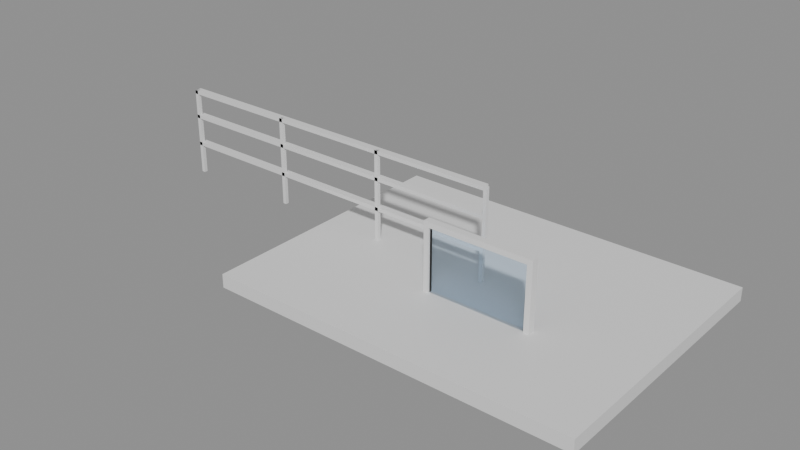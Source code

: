 # Source: e0375_after.blend  (saved by Blender 5.2.44; exported with 4.5.12 LTS)
import bpy
from mathutils import Matrix  # noqa: F401  (used for matrix-valued properties, if any)

bpy.ops.wm.read_factory_settings(use_empty=True)
scene = bpy.context.scene
scene.name = 'Scene'

# ---- materials (node trees are filled in below, after node groups)
mat_madera_roble = bpy.data.materials.new('Madera_Roble')
mat_acero_inox = bpy.data.materials.new('Acero_Inox')
mat_marco_pintura = bpy.data.materials.new('Marco_Pintura')
mat_vidrio = bpy.data.materials.new('Vidrio')

# ---- material node trees
mat_madera_roble.use_nodes = True; mat_madera_roble.node_tree.nodes.clear()
_N = mat_madera_roble.node_tree.nodes; _L = mat_madera_roble.node_tree.links
n0 = _N.new('ShaderNodeBsdfPrincipled'); n0.name = 'Principled BSDF'; n0.location = (-200, 100)
n0.inputs[3].default_value = 1.45
n0.inputs[10].default_value = 0.005
n1 = _N.new('ShaderNodeOutputMaterial'); n1.name = 'Material Output'; n1.location = (200, 100)
_L.new(n0.outputs[0], n1.inputs[0])
n1.is_active_output = True
mat_acero_inox.use_nodes = True; mat_acero_inox.node_tree.nodes.clear()
_N = mat_acero_inox.node_tree.nodes; _L = mat_acero_inox.node_tree.links
n0 = _N.new('ShaderNodeBsdfPrincipled'); n0.name = 'Principled BSDF'; n0.location = (-200, 100)
n0.inputs[3].default_value = 1.45
n0.inputs[10].default_value = 0.005
n1 = _N.new('ShaderNodeOutputMaterial'); n1.name = 'Material Output'; n1.location = (200, 100)
_L.new(n0.outputs[0], n1.inputs[0])
n1.is_active_output = True
mat_marco_pintura.use_nodes = True; mat_marco_pintura.node_tree.nodes.clear()
_N = mat_marco_pintura.node_tree.nodes; _L = mat_marco_pintura.node_tree.links
n0 = _N.new('ShaderNodeBsdfPrincipled'); n0.name = 'Principled BSDF'; n0.location = (-200, 100)
n0.inputs[3].default_value = 1.45
n0.inputs[10].default_value = 0.005
n1 = _N.new('ShaderNodeOutputMaterial'); n1.name = 'Material Output'; n1.location = (200, 100)
_L.new(n0.outputs[0], n1.inputs[0])
n1.is_active_output = True
mat_vidrio.use_nodes = True; mat_vidrio.node_tree.nodes.clear()
_N = mat_vidrio.node_tree.nodes; _L = mat_vidrio.node_tree.links
n0 = _N.new('ShaderNodeBsdfPrincipled'); n0.name = 'Principled BSDF'; n0.location = (-200, 100)
n0.inputs[0].default_value = (0.7, 0.85, 1.0, 1.0)
n0.inputs[2].default_value = 0.05
n0.inputs[3].default_value = 1.45
n0.inputs[10].default_value = 0.005
n0.inputs[18].default_value = 1.0
n1 = _N.new('ShaderNodeOutputMaterial'); n1.name = 'Material Output'; n1.location = (200, 100)
_L.new(n0.outputs[0], n1.inputs[0])
n1.is_active_output = True

# ---- meshes
me_deck_madera_mesh = bpy.data.meshes.new('Deck_Madera_mesh')
me_deck_madera_mesh.from_pydata([(0.0, 0.0, 0.0), (4.0, 0.0, 0.0), (4.0, 3.0, 0.0), (0.0, 3.0, 0.0), (0.0, 0.0, 0.15), (4.0, 0.0, 0.15), (4.0, 3.0, 0.15), (0.0, 3.0, 0.15)], [], [(0, 3, 2, 1), (4, 5, 6, 7), (1, 2, 6, 5), (3, 0, 4, 7), (2, 3, 7, 6), (0, 1, 5, 4)])
me_deck_madera_mesh.materials.append(mat_madera_roble)
me_deck_madera_mesh.update()
me_baranda_deck_poste_1_mesh = bpy.data.meshes.new('Baranda_Deck_Poste_1_mesh')
me_baranda_deck_poste_1_mesh.from_pydata([(0.0, 0.0, 0.0), (0.04, 0.0, 0.0), (0.04, 0.04, 0.0), (0.0, 0.04, 0.0), (0.0, 0.0, 1.0), (0.04, 0.0, 1.0), (0.04, 0.04, 1.0), (0.0, 0.04, 1.0)], [], [(0, 1, 2, 3), (4, 5, 6, 7), (0, 1, 5, 4), (1, 2, 6, 5), (2, 3, 7, 6), (3, 0, 4, 7)])
me_baranda_deck_poste_1_mesh.materials.append(mat_acero_inox)
me_baranda_deck_poste_1_mesh.update()
me_baranda_deck_poste_2_mesh = bpy.data.meshes.new('Baranda_Deck_Poste_2_mesh')
me_baranda_deck_poste_2_mesh.from_pydata([(0.0, 0.0, 0.0), (0.04, 0.0, 0.0), (0.04, 0.04, 0.0), (0.0, 0.04, 0.0), (0.0, 0.0, 1.0), (0.04, 0.0, 1.0), (0.04, 0.04, 1.0), (0.0, 0.04, 1.0)], [], [(0, 1, 2, 3), (4, 5, 6, 7), (0, 1, 5, 4), (1, 2, 6, 5), (2, 3, 7, 6), (3, 0, 4, 7)])
me_baranda_deck_poste_2_mesh.materials.append(mat_acero_inox)
me_baranda_deck_poste_2_mesh.update()
me_baranda_deck_poste_3_mesh = bpy.data.meshes.new('Baranda_Deck_Poste_3_mesh')
me_baranda_deck_poste_3_mesh.from_pydata([(0.0, 0.0, 0.0), (0.04, 0.0, 0.0), (0.04, 0.04, 0.0), (0.0, 0.04, 0.0), (0.0, 0.0, 1.0), (0.04, 0.0, 1.0), (0.04, 0.04, 1.0), (0.0, 0.04, 1.0)], [], [(0, 1, 2, 3), (4, 5, 6, 7), (0, 1, 5, 4), (1, 2, 6, 5), (2, 3, 7, 6), (3, 0, 4, 7)])
me_baranda_deck_poste_3_mesh.materials.append(mat_acero_inox)
me_baranda_deck_poste_3_mesh.update()
me_baranda_deck_poste_4_mesh = bpy.data.meshes.new('Baranda_Deck_Poste_4_mesh')
me_baranda_deck_poste_4_mesh.from_pydata([(0.0, 0.0, 0.0), (0.04, 0.0, 0.0), (0.04, 0.04, 0.0), (0.0, 0.04, 0.0), (0.0, 0.0, 1.0), (0.04, 0.0, 1.0), (0.04, 0.04, 1.0), (0.0, 0.04, 1.0)], [], [(0, 1, 2, 3), (4, 5, 6, 7), (0, 1, 5, 4), (1, 2, 6, 5), (2, 3, 7, 6), (3, 0, 4, 7)])
me_baranda_deck_poste_4_mesh.materials.append(mat_acero_inox)
me_baranda_deck_poste_4_mesh.update()
me_baranda_deck_top_mesh = bpy.data.meshes.new('Baranda_Deck_Top_mesh')
me_baranda_deck_top_mesh.from_pydata([(0.0, 0.0, 0.0), (4.0, 0.0, 0.0), (4.0, 0.08, 0.0), (0.0, 0.08, 0.0), (0.0, 0.0, 0.04), (4.0, 0.0, 0.04), (4.0, 0.08, 0.04), (0.0, 0.08, 0.04)], [], [(0, 1, 2, 3), (4, 5, 6, 7), (0, 1, 5, 4), (1, 2, 6, 5), (2, 3, 7, 6), (3, 0, 4, 7)])
me_baranda_deck_top_mesh.materials.append(mat_acero_inox)
me_baranda_deck_top_mesh.update()
me_baranda_deck_trav_1_mesh = bpy.data.meshes.new('Baranda_Deck_Trav_1_mesh')
me_baranda_deck_trav_1_mesh.from_pydata([(0.0, 0.0, 0.0), (4.0, 0.0, 0.0), (4.0, 0.08, 0.0), (0.0, 0.08, 0.0), (0.0, 0.0, 0.04), (4.0, 0.0, 0.04), (4.0, 0.08, 0.04), (0.0, 0.08, 0.04)], [], [(0, 1, 2, 3), (4, 5, 6, 7), (0, 1, 5, 4), (1, 2, 6, 5), (2, 3, 7, 6), (3, 0, 4, 7)])
me_baranda_deck_trav_1_mesh.materials.append(mat_acero_inox)
me_baranda_deck_trav_1_mesh.update()
me_baranda_deck_trav_2_mesh = bpy.data.meshes.new('Baranda_Deck_Trav_2_mesh')
me_baranda_deck_trav_2_mesh.from_pydata([(0.0, 0.0, 0.0), (4.0, 0.0, 0.0), (4.0, 0.08, 0.0), (0.0, 0.08, 0.0), (0.0, 0.0, 0.04), (4.0, 0.0, 0.04), (4.0, 0.08, 0.04), (0.0, 0.08, 0.04)], [], [(0, 1, 2, 3), (4, 5, 6, 7), (0, 1, 5, 4), (1, 2, 6, 5), (2, 3, 7, 6), (3, 0, 4, 7)])
me_baranda_deck_trav_2_mesh.materials.append(mat_acero_inox)
me_baranda_deck_trav_2_mesh.update()
me_ventana_nuevo_jamba_izq_mesh = bpy.data.meshes.new('Ventana_Nuevo_Jamba_Izq_mesh')
me_ventana_nuevo_jamba_izq_mesh.from_pydata([(0.0, 0.0, 0.0), (0.06, 0.0, 0.0), (0.06, 0.08, 0.0), (0.0, 0.08, 0.0), (0.0, 0.0, 1.2), (0.06, 0.0, 1.2), (0.06, 0.08, 1.2), (0.0, 0.08, 1.2)], [], [(0, 1, 2, 3), (4, 5, 6, 7), (0, 1, 5, 4), (1, 2, 6, 5), (2, 3, 7, 6), (3, 0, 4, 7)])
me_ventana_nuevo_jamba_izq_mesh.materials.append(mat_marco_pintura)
me_ventana_nuevo_jamba_izq_mesh.update()
me_ventana_nuevo_jamba_der_mesh = bpy.data.meshes.new('Ventana_Nuevo_Jamba_Der_mesh')
me_ventana_nuevo_jamba_der_mesh.from_pydata([(0.0, 0.0, 0.0), (0.06, 0.0, 0.0), (0.06, 0.08, 0.0), (0.0, 0.08, 0.0), (0.0, 0.0, 1.2), (0.06, 0.0, 1.2), (0.06, 0.08, 1.2), (0.0, 0.08, 1.2)], [], [(0, 1, 2, 3), (4, 5, 6, 7), (0, 1, 5, 4), (1, 2, 6, 5), (2, 3, 7, 6), (3, 0, 4, 7)])
me_ventana_nuevo_jamba_der_mesh.materials.append(mat_marco_pintura)
me_ventana_nuevo_jamba_der_mesh.update()
me_ventana_nuevo_trav_inf_mesh = bpy.data.meshes.new('Ventana_Nuevo_Trav_Inf_mesh')
me_ventana_nuevo_trav_inf_mesh.from_pydata([(0.0, 0.0, 0.0), (1.08, 0.0, 0.0), (1.08, 0.08, 0.0), (0.0, 0.08, 0.0), (0.0, 0.0, 0.06), (1.08, 0.0, 0.06), (1.08, 0.08, 0.06), (0.0, 0.08, 0.06)], [], [(0, 1, 2, 3), (4, 5, 6, 7), (0, 1, 5, 4), (1, 2, 6, 5), (2, 3, 7, 6), (3, 0, 4, 7)])
me_ventana_nuevo_trav_inf_mesh.materials.append(mat_marco_pintura)
me_ventana_nuevo_trav_inf_mesh.update()
me_ventana_nuevo_trav_sup_mesh = bpy.data.meshes.new('Ventana_Nuevo_Trav_Sup_mesh')
me_ventana_nuevo_trav_sup_mesh.from_pydata([(0.0, 0.0, 0.0), (1.08, 0.0, 0.0), (1.08, 0.08, 0.0), (0.0, 0.08, 0.0), (0.0, 0.0, 0.06), (1.08, 0.0, 0.06), (1.08, 0.08, 0.06), (0.0, 0.08, 0.06)], [], [(0, 1, 2, 3), (4, 5, 6, 7), (0, 1, 5, 4), (1, 2, 6, 5), (2, 3, 7, 6), (3, 0, 4, 7)])
me_ventana_nuevo_trav_sup_mesh.materials.append(mat_marco_pintura)
me_ventana_nuevo_trav_sup_mesh.update()
me_ventana_nuevo_vidrio_1_1_mesh = bpy.data.meshes.new('Ventana_Nuevo_Vidrio_1_1_mesh')
me_ventana_nuevo_vidrio_1_1_mesh.from_pydata([(0.0, 0.0, 0.0), (1.08, 0.0, 0.0), (1.08, 0.06, 0.0), (0.0, 0.06, 0.0), (0.0, 0.0, 1.08), (1.08, 0.0, 1.08), (1.08, 0.06, 1.08), (0.0, 0.06, 1.08)], [], [(0, 1, 2, 3), (4, 5, 6, 7), (0, 1, 5, 4), (1, 2, 6, 5), (2, 3, 7, 6), (3, 0, 4, 7)])
me_ventana_nuevo_vidrio_1_1_mesh.materials.append(mat_vidrio)
me_ventana_nuevo_vidrio_1_1_mesh.update()

# ---- objects
ob_deck_madera_solido = bpy.data.objects.new('Deck_Madera_Solido', me_deck_madera_mesh)
ob_deck_madera = bpy.data.objects.new('Deck_Madera', None)
ob_baranda_deck = bpy.data.objects.new('Baranda_Deck', None)
ob_baranda_deck_poste_1 = bpy.data.objects.new('Baranda_Deck_Poste_1', me_baranda_deck_poste_1_mesh)
ob_baranda_deck_poste_2 = bpy.data.objects.new('Baranda_Deck_Poste_2', me_baranda_deck_poste_2_mesh)
ob_baranda_deck_poste_3 = bpy.data.objects.new('Baranda_Deck_Poste_3', me_baranda_deck_poste_3_mesh)
ob_baranda_deck_poste_4 = bpy.data.objects.new('Baranda_Deck_Poste_4', me_baranda_deck_poste_4_mesh)
ob_baranda_deck_top = bpy.data.objects.new('Baranda_Deck_Top', me_baranda_deck_top_mesh)
ob_baranda_deck_trav_1 = bpy.data.objects.new('Baranda_Deck_Trav_1', me_baranda_deck_trav_1_mesh)
ob_baranda_deck_trav_2 = bpy.data.objects.new('Baranda_Deck_Trav_2', me_baranda_deck_trav_2_mesh)
ob_ventana_nuevo = bpy.data.objects.new('Ventana_Nuevo', None)
ob_ventana_nuevo_jamba_izq = bpy.data.objects.new('Ventana_Nuevo_Jamba_Izq', me_ventana_nuevo_jamba_izq_mesh)
ob_ventana_nuevo_jamba_der = bpy.data.objects.new('Ventana_Nuevo_Jamba_Der', me_ventana_nuevo_jamba_der_mesh)
ob_ventana_nuevo_trav_inf = bpy.data.objects.new('Ventana_Nuevo_Trav_Inf', me_ventana_nuevo_trav_inf_mesh)
ob_ventana_nuevo_trav_sup = bpy.data.objects.new('Ventana_Nuevo_Trav_Sup', me_ventana_nuevo_trav_sup_mesh)
ob_ventana_nuevo_vidrio_1_1 = bpy.data.objects.new('Ventana_Nuevo_Vidrio_1_1', me_ventana_nuevo_vidrio_1_1_mesh)

# ---- transforms, parenting, visibility, modifiers, constraints
ob_deck_madera_solido.parent = ob_deck_madera
ob_deck_madera_solido.location = (0.0, 0.0, 0.0)
ob_deck_madera.location = (0.0, 0.0, 0.3)
ob_deck_madera.empty_display_type = 'ARROWS'
ob_baranda_deck.location = (-2.0, 1.5, 0.45)
ob_baranda_deck.empty_display_type = 'ARROWS'
ob_baranda_deck_poste_1.parent = ob_baranda_deck
ob_baranda_deck_poste_1.location = (0.0, 0.0, 0.0)
ob_baranda_deck_poste_2.parent = ob_baranda_deck
ob_baranda_deck_poste_2.location = (1.333, 0.0, 0.0)
ob_baranda_deck_poste_3.parent = ob_baranda_deck
ob_baranda_deck_poste_3.location = (2.667, 0.0, 0.0)
ob_baranda_deck_poste_4.parent = ob_baranda_deck
ob_baranda_deck_poste_4.location = (4.0, 0.0, 0.0)
ob_baranda_deck_top.parent = ob_baranda_deck
ob_baranda_deck_top.location = (0.0, 0.0, 0.96)
ob_baranda_deck_trav_1.parent = ob_baranda_deck
ob_baranda_deck_trav_1.location = (0.0, 0.0, 0.3333)
ob_baranda_deck_trav_2.parent = ob_baranda_deck
ob_baranda_deck_trav_2.location = (0.0, 0.0, 0.6667)
ob_ventana_nuevo.location = (1.7, 1.0, 0.0)
ob_ventana_nuevo.empty_display_type = 'ARROWS'
ob_ventana_nuevo_jamba_izq.parent = ob_ventana_nuevo
ob_ventana_nuevo_jamba_izq.location = (0.0, 0.0, 0.0)
ob_ventana_nuevo_jamba_der.parent = ob_ventana_nuevo
ob_ventana_nuevo_jamba_der.location = (1.14, 0.0, 0.0)
ob_ventana_nuevo_trav_inf.parent = ob_ventana_nuevo
ob_ventana_nuevo_trav_inf.location = (0.06, 0.0, 0.0)
ob_ventana_nuevo_trav_sup.parent = ob_ventana_nuevo
ob_ventana_nuevo_trav_sup.location = (0.06, 0.0, 1.14)
ob_ventana_nuevo_vidrio_1_1.parent = ob_ventana_nuevo
ob_ventana_nuevo_vidrio_1_1.location = (0.06, 0.02, 0.06)

# ---- collection membership
scene.collection.objects.link(ob_deck_madera_solido)
scene.collection.objects.link(ob_deck_madera)
scene.collection.objects.link(ob_baranda_deck)
scene.collection.objects.link(ob_baranda_deck_poste_1)
scene.collection.objects.link(ob_baranda_deck_poste_2)
scene.collection.objects.link(ob_baranda_deck_poste_3)
scene.collection.objects.link(ob_baranda_deck_poste_4)
scene.collection.objects.link(ob_baranda_deck_top)
scene.collection.objects.link(ob_baranda_deck_trav_1)
scene.collection.objects.link(ob_baranda_deck_trav_2)
scene.collection.objects.link(ob_ventana_nuevo)
scene.collection.objects.link(ob_ventana_nuevo_jamba_izq)
scene.collection.objects.link(ob_ventana_nuevo_jamba_der)
scene.collection.objects.link(ob_ventana_nuevo_trav_inf)
scene.collection.objects.link(ob_ventana_nuevo_trav_sup)
scene.collection.objects.link(ob_ventana_nuevo_vidrio_1_1)

# ---- scene / render settings (as saved in the file)
scene.frame_start = 1; scene.frame_end = 250; scene.frame_set(1)
scene.render.engine = 'BLENDER_EEVEE_NEXT'
scene.render.bake_bias = 0.0
scene.render.bake_samples = 0
scene.render.compositor_device = 'GPU'
scene.eevee.use_volume_custom_range = False
scene.eevee.fast_gi_thickness_near = 0.1
scene.eevee.fast_gi_thickness_far = 0.0
scene.eevee.ray_tracing_options.screen_trace_thickness = 0.1
bpy.context.view_layer.update()

# ---- added for rendering (the .blend has no active camera and no usable light): camera, sun + grey world if the file has none
cam_auto = bpy.data.cameras.new('AutoCamera')
cam_auto.lens = 50.0
cam_auto.sensor_width = 36.0
cam_auto.clip_end = 1000.0
ob_auto_camera = bpy.data.objects.new('AutoCamera', cam_auto)
scene.collection.objects.link(ob_auto_camera)
ob_auto_camera.location = (7.34993, -6.11992, 5.80495)
ob_auto_camera.rotation_euler = (1.09748, -7.21219e-08, 0.694738)
scene.camera = ob_auto_camera
light_auto_sun = bpy.data.lights.new('AutoSun', 'SUN')
light_auto_sun.energy = 3.0
light_auto_sun.angle = 0.0523599
ob_auto_sun = bpy.data.objects.new('AutoSun', light_auto_sun)
scene.collection.objects.link(ob_auto_sun)
ob_auto_sun.rotation_euler = (0.872665, 0.174533, 0.523599)
if scene.world is None:
    world_auto = bpy.data.worlds.new('AutoWorld')
    world_auto.color = (0.3, 0.3, 0.3)
    scene.world = world_auto
bpy.context.view_layer.update()
